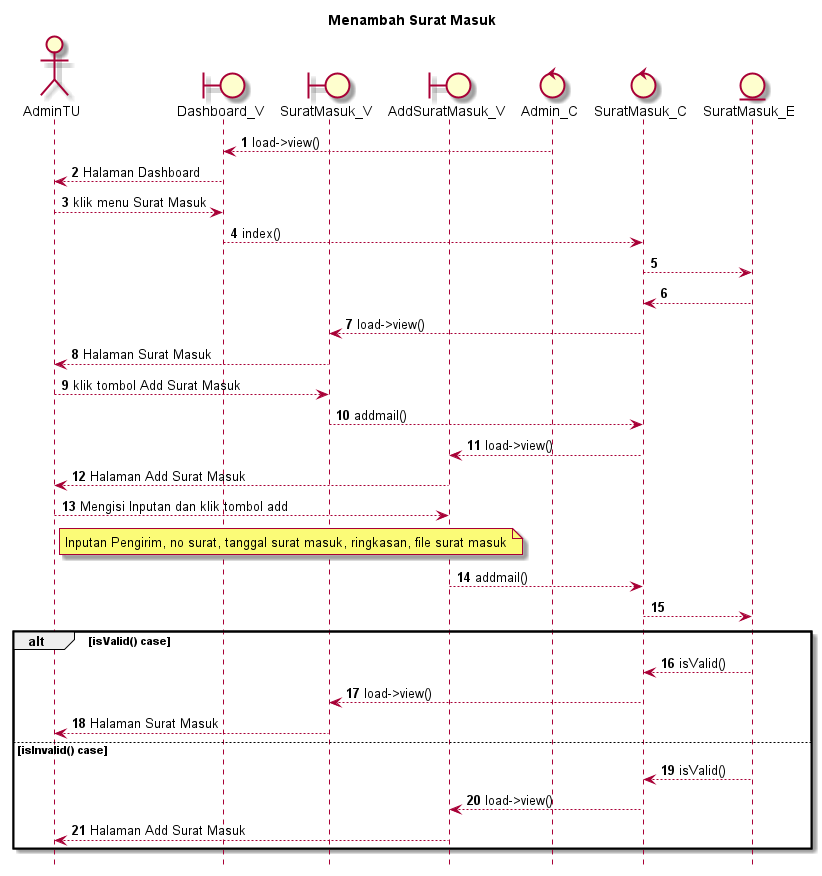

The diagram above was rendered by PlantUML. Its source (embedded in the PNG):
@startuml

autonumber
hide footbox
title Menambah Surat Masuk

Actor AdminTU
boundary Dashboard_V
boundary SuratMasuk_V
boundary AddSuratMasuk_V
control Admin_C
control SuratMasuk_C
Entity SuratMasuk_E

Admin_C --> Dashboard_V: load->view()
Dashboard_V --> AdminTU: Halaman Dashboard
AdminTU --> Dashboard_V: klik menu Surat Masuk
Dashboard_V --> SuratMasuk_C: index()
SuratMasuk_C --> SuratMasuk_E:
    
    SuratMasuk_E --> SuratMasuk_C:
    SuratMasuk_C --> SuratMasuk_V: load->view()
    SuratMasuk_V --> AdminTU: Halaman Surat Masuk

AdminTU --> SuratMasuk_V: klik tombol Add Surat Masuk
SuratMasuk_V --> SuratMasuk_C: addmail()
SuratMasuk_C --> AddSuratMasuk_V: load->view()
AddSuratMasuk_V --> AdminTU: Halaman Add Surat Masuk

AdminTU --> AddSuratMasuk_V: Mengisi Inputan dan klik tombol add
    note right of AdminTU
        Inputan Pengirim, no surat, tanggal surat masuk, ringkasan, file surat masuk
            end note
AddSuratMasuk_V --> SuratMasuk_C: addmail()
SuratMasuk_C --> SuratMasuk_E:

alt isValid() case
    
    SuratMasuk_E --> SuratMasuk_C: isValid()
    SuratMasuk_C --> SuratMasuk_V: load->view()
    SuratMasuk_V --> AdminTU: Halaman Surat Masuk

else isInvalid() case
    
    SuratMasuk_E --> SuratMasuk_C: isValid()
    SuratMasuk_C --> AddSuratMasuk_V: load->view()
    AddSuratMasuk_V --> AdminTU: Halaman Add Surat Masuk 

end
@enduml